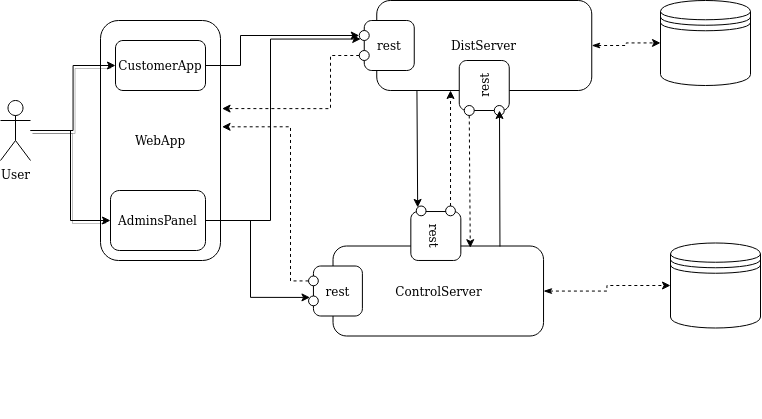

The diagram above was exported from draw.io. Its source (the exported page's mxGraphModel, read from the mxfile embedded in the PNG):
<mxGraphModel dx="1167" dy="646" grid="1" gridSize="10" guides="1" tooltips="1" connect="1" arrows="1" fold="1" page="1" pageScale="1" pageWidth="850" pageHeight="1100" math="0" shadow="0">
  <root>
    <mxCell id="0" />
    <mxCell id="1" parent="0" />
    <mxCell id="QFD_9l2DjeU4k25mGDDw-1" value="User" style="shape=umlActor;verticalLabelPosition=bottom;verticalAlign=top;html=1;outlineConnect=0;" vertex="1" parent="1">
      <mxGeometry x="60" y="210" width="30" height="60" as="geometry" />
    </mxCell>
    <mxCell id="QFD_9l2DjeU4k25mGDDw-2" value="WebApp" style="rounded=1;whiteSpace=wrap;html=1;" vertex="1" parent="1">
      <mxGeometry x="160" y="130" width="120" height="240" as="geometry" />
    </mxCell>
    <mxCell id="QFD_9l2DjeU4k25mGDDw-50" style="edgeStyle=orthogonalEdgeStyle;rounded=0;orthogonalLoop=1;jettySize=auto;html=1;entryX=0;entryY=0.5;entryDx=0;entryDy=0;shadow=0;elbow=vertical;" edge="1" parent="1" source="QFD_9l2DjeU4k25mGDDw-3" target="QFD_9l2DjeU4k25mGDDw-25">
      <mxGeometry relative="1" as="geometry">
        <Array as="points">
          <mxPoint x="300" y="175" />
          <mxPoint x="300" y="145" />
        </Array>
      </mxGeometry>
    </mxCell>
    <mxCell id="QFD_9l2DjeU4k25mGDDw-3" value="CustomerApp" style="rounded=1;whiteSpace=wrap;html=1;" vertex="1" parent="1">
      <mxGeometry x="175" y="150" width="90" height="50" as="geometry" />
    </mxCell>
    <mxCell id="QFD_9l2DjeU4k25mGDDw-54" style="edgeStyle=orthogonalEdgeStyle;rounded=0;orthogonalLoop=1;jettySize=auto;html=1;entryX=0;entryY=1;entryDx=0;entryDy=0;shadow=0;elbow=vertical;" edge="1" parent="1" source="QFD_9l2DjeU4k25mGDDw-4" target="QFD_9l2DjeU4k25mGDDw-25">
      <mxGeometry relative="1" as="geometry">
        <Array as="points">
          <mxPoint x="330" y="330" />
          <mxPoint x="330" y="148" />
        </Array>
      </mxGeometry>
    </mxCell>
    <mxCell id="QFD_9l2DjeU4k25mGDDw-55" style="edgeStyle=orthogonalEdgeStyle;rounded=0;orthogonalLoop=1;jettySize=auto;html=1;entryX=0;entryY=0;entryDx=0;entryDy=0;shadow=0;elbow=vertical;" edge="1" parent="1" source="QFD_9l2DjeU4k25mGDDw-4" target="QFD_9l2DjeU4k25mGDDw-36">
      <mxGeometry relative="1" as="geometry">
        <Array as="points">
          <mxPoint x="310" y="330" />
          <mxPoint x="310" y="407" />
        </Array>
      </mxGeometry>
    </mxCell>
    <mxCell id="QFD_9l2DjeU4k25mGDDw-4" value="AdminsPanel" style="rounded=1;whiteSpace=wrap;html=1;" vertex="1" parent="1">
      <mxGeometry x="170" y="300" width="95" height="60" as="geometry" />
    </mxCell>
    <mxCell id="QFD_9l2DjeU4k25mGDDw-6" style="edgeStyle=orthogonalEdgeStyle;rounded=0;orthogonalLoop=1;jettySize=auto;html=1;entryX=0;entryY=0.5;entryDx=0;entryDy=0;shadow=1;" edge="1" parent="1" source="QFD_9l2DjeU4k25mGDDw-1" target="QFD_9l2DjeU4k25mGDDw-3">
      <mxGeometry relative="1" as="geometry" />
    </mxCell>
    <mxCell id="QFD_9l2DjeU4k25mGDDw-7" style="edgeStyle=orthogonalEdgeStyle;rounded=0;orthogonalLoop=1;jettySize=auto;html=1;entryX=0;entryY=0.5;entryDx=0;entryDy=0;shadow=1;" edge="1" parent="1" source="QFD_9l2DjeU4k25mGDDw-1" target="QFD_9l2DjeU4k25mGDDw-4">
      <mxGeometry relative="1" as="geometry" />
    </mxCell>
    <mxCell id="QFD_9l2DjeU4k25mGDDw-40" value="" style="group;rotation=90;" vertex="1" connectable="0" parent="1">
      <mxGeometry x="370" y="352.5" width="235" height="115" as="geometry" />
    </mxCell>
    <mxCell id="QFD_9l2DjeU4k25mGDDw-43" value="" style="group" vertex="1" connectable="0" parent="QFD_9l2DjeU4k25mGDDw-40">
      <mxGeometry x="-1.9583333333333333" y="-37" width="235" height="130" as="geometry" />
    </mxCell>
    <mxCell id="QFD_9l2DjeU4k25mGDDw-33" value="ControlServer" style="rounded=1;whiteSpace=wrap;html=1;" vertex="1" parent="QFD_9l2DjeU4k25mGDDw-43">
      <mxGeometry x="24.479166666666664" y="40" width="210.52083333333331" height="90" as="geometry" />
    </mxCell>
    <mxCell id="QFD_9l2DjeU4k25mGDDw-34" value="rest" style="rounded=1;whiteSpace=wrap;html=1;" vertex="1" parent="QFD_9l2DjeU4k25mGDDw-43">
      <mxGeometry x="4.895833333333333" y="60" width="48.95833333333333" height="50" as="geometry" />
    </mxCell>
    <mxCell id="QFD_9l2DjeU4k25mGDDw-35" value="" style="ellipse;whiteSpace=wrap;html=1;aspect=fixed;" vertex="1" parent="QFD_9l2DjeU4k25mGDDw-43">
      <mxGeometry y="70" width="9.791666666666666" height="9.791666666666666" as="geometry" />
    </mxCell>
    <mxCell id="QFD_9l2DjeU4k25mGDDw-36" value="" style="ellipse;whiteSpace=wrap;html=1;aspect=fixed;" vertex="1" parent="QFD_9l2DjeU4k25mGDDw-43">
      <mxGeometry y="90" width="9.791666666666666" height="9.791666666666666" as="geometry" />
    </mxCell>
    <mxCell id="QFD_9l2DjeU4k25mGDDw-42" value="" style="group;rotation=-180;" vertex="1" connectable="0" parent="QFD_9l2DjeU4k25mGDDw-43">
      <mxGeometry x="102.8125" width="48.95833333333333" height="55" as="geometry" />
    </mxCell>
    <mxCell id="QFD_9l2DjeU4k25mGDDw-37" value="rest" style="rounded=1;whiteSpace=wrap;html=1;rotation=-270;" vertex="1" parent="QFD_9l2DjeU4k25mGDDw-42">
      <mxGeometry y="5" width="48.95833333333333" height="50" as="geometry" />
    </mxCell>
    <mxCell id="QFD_9l2DjeU4k25mGDDw-38" value="" style="ellipse;whiteSpace=wrap;html=1;aspect=fixed;rotation=-180;" vertex="1" parent="QFD_9l2DjeU4k25mGDDw-42">
      <mxGeometry x="34.27083333333333" width="9.791666666666664" height="9.791666666666664" as="geometry" />
    </mxCell>
    <mxCell id="QFD_9l2DjeU4k25mGDDw-39" value="" style="ellipse;whiteSpace=wrap;html=1;aspect=fixed;rotation=-180;" vertex="1" parent="QFD_9l2DjeU4k25mGDDw-42">
      <mxGeometry x="4.895833333333332" width="9.791666666666664" height="9.791666666666664" as="geometry" />
    </mxCell>
    <mxCell id="QFD_9l2DjeU4k25mGDDw-44" value="" style="group" vertex="1" connectable="0" parent="1">
      <mxGeometry x="418.75" y="110" width="232.5" height="115" as="geometry" />
    </mxCell>
    <mxCell id="QFD_9l2DjeU4k25mGDDw-20" value="DistServer" style="rounded=1;whiteSpace=wrap;html=1;" vertex="1" parent="QFD_9l2DjeU4k25mGDDw-44">
      <mxGeometry x="17.5" width="215" height="90" as="geometry" />
    </mxCell>
    <mxCell id="QFD_9l2DjeU4k25mGDDw-22" value="rest" style="rounded=1;whiteSpace=wrap;html=1;" vertex="1" parent="QFD_9l2DjeU4k25mGDDw-44">
      <mxGeometry x="5" y="20" width="50" height="50" as="geometry" />
    </mxCell>
    <mxCell id="QFD_9l2DjeU4k25mGDDw-25" value="" style="ellipse;whiteSpace=wrap;html=1;aspect=fixed;" vertex="1" parent="QFD_9l2DjeU4k25mGDDw-44">
      <mxGeometry y="30" width="10" height="10" as="geometry" />
    </mxCell>
    <mxCell id="QFD_9l2DjeU4k25mGDDw-26" value="" style="ellipse;whiteSpace=wrap;html=1;aspect=fixed;" vertex="1" parent="QFD_9l2DjeU4k25mGDDw-44">
      <mxGeometry y="50" width="10" height="10" as="geometry" />
    </mxCell>
    <mxCell id="QFD_9l2DjeU4k25mGDDw-28" value="rest" style="rounded=1;whiteSpace=wrap;html=1;rotation=-90;" vertex="1" parent="QFD_9l2DjeU4k25mGDDw-44">
      <mxGeometry x="100" y="60" width="50" height="50" as="geometry" />
    </mxCell>
    <mxCell id="QFD_9l2DjeU4k25mGDDw-29" value="" style="ellipse;whiteSpace=wrap;html=1;aspect=fixed;" vertex="1" parent="QFD_9l2DjeU4k25mGDDw-44">
      <mxGeometry x="105" y="105" width="10" height="10" as="geometry" />
    </mxCell>
    <mxCell id="QFD_9l2DjeU4k25mGDDw-30" value="" style="ellipse;whiteSpace=wrap;html=1;aspect=fixed;" vertex="1" parent="QFD_9l2DjeU4k25mGDDw-44">
      <mxGeometry x="135" y="105" width="10" height="10" as="geometry" />
    </mxCell>
    <mxCell id="QFD_9l2DjeU4k25mGDDw-46" style="edgeStyle=none;rounded=0;orthogonalLoop=1;jettySize=auto;html=1;shadow=0;elbow=vertical;exitX=0.793;exitY=0.006;exitDx=0;exitDy=0;exitPerimeter=0;" edge="1" parent="1" source="QFD_9l2DjeU4k25mGDDw-33">
      <mxGeometry relative="1" as="geometry">
        <mxPoint x="559" y="220" as="targetPoint" />
      </mxGeometry>
    </mxCell>
    <mxCell id="QFD_9l2DjeU4k25mGDDw-47" style="edgeStyle=none;rounded=0;orthogonalLoop=1;jettySize=auto;html=1;entryX=0.652;entryY=0.019;entryDx=0;entryDy=0;entryPerimeter=0;shadow=0;elbow=vertical;dashed=1;" edge="1" parent="1" source="QFD_9l2DjeU4k25mGDDw-29" target="QFD_9l2DjeU4k25mGDDw-33">
      <mxGeometry relative="1" as="geometry" />
    </mxCell>
    <mxCell id="QFD_9l2DjeU4k25mGDDw-48" style="edgeStyle=none;rounded=0;orthogonalLoop=1;jettySize=auto;html=1;shadow=0;dashed=1;elbow=vertical;" edge="1" parent="1" source="QFD_9l2DjeU4k25mGDDw-38">
      <mxGeometry relative="1" as="geometry">
        <mxPoint x="510.02083333333326" y="200" as="targetPoint" />
      </mxGeometry>
    </mxCell>
    <mxCell id="QFD_9l2DjeU4k25mGDDw-49" style="edgeStyle=none;rounded=0;orthogonalLoop=1;jettySize=auto;html=1;entryX=1;entryY=1;entryDx=0;entryDy=0;shadow=0;elbow=vertical;exitX=0.187;exitY=1.006;exitDx=0;exitDy=0;exitPerimeter=0;" edge="1" parent="1" source="QFD_9l2DjeU4k25mGDDw-20" target="QFD_9l2DjeU4k25mGDDw-39">
      <mxGeometry relative="1" as="geometry" />
    </mxCell>
    <mxCell id="QFD_9l2DjeU4k25mGDDw-51" value="" style="shape=datastore;whiteSpace=wrap;html=1;" vertex="1" parent="1">
      <mxGeometry x="720" y="110" width="90" height="85" as="geometry" />
    </mxCell>
    <mxCell id="QFD_9l2DjeU4k25mGDDw-52" value="" style="shape=datastore;whiteSpace=wrap;html=1;" vertex="1" parent="1">
      <mxGeometry x="730" y="352.5" width="90" height="85" as="geometry" />
    </mxCell>
    <mxCell id="QFD_9l2DjeU4k25mGDDw-53" style="edgeStyle=orthogonalEdgeStyle;rounded=0;orthogonalLoop=1;jettySize=auto;html=1;shadow=0;elbow=vertical;dashed=1;entryX=1.013;entryY=0.367;entryDx=0;entryDy=0;entryPerimeter=0;" edge="1" parent="1" source="QFD_9l2DjeU4k25mGDDw-26" target="QFD_9l2DjeU4k25mGDDw-2">
      <mxGeometry relative="1" as="geometry">
        <Array as="points">
          <mxPoint x="390" y="165" />
          <mxPoint x="390" y="218" />
        </Array>
      </mxGeometry>
    </mxCell>
    <mxCell id="QFD_9l2DjeU4k25mGDDw-56" style="edgeStyle=orthogonalEdgeStyle;rounded=0;orthogonalLoop=1;jettySize=auto;html=1;entryX=1.013;entryY=0.443;entryDx=0;entryDy=0;entryPerimeter=0;shadow=0;elbow=vertical;dashed=1;" edge="1" parent="1" source="QFD_9l2DjeU4k25mGDDw-35" target="QFD_9l2DjeU4k25mGDDw-2">
      <mxGeometry relative="1" as="geometry">
        <Array as="points">
          <mxPoint x="350" y="390" />
          <mxPoint x="350" y="236" />
        </Array>
      </mxGeometry>
    </mxCell>
    <mxCell id="QFD_9l2DjeU4k25mGDDw-57" style="edgeStyle=orthogonalEdgeStyle;rounded=0;orthogonalLoop=1;jettySize=auto;html=1;shadow=0;dashed=1;elbow=vertical;startArrow=classicThin;startFill=1;" edge="1" parent="1" source="QFD_9l2DjeU4k25mGDDw-20" target="QFD_9l2DjeU4k25mGDDw-51">
      <mxGeometry relative="1" as="geometry" />
    </mxCell>
    <mxCell id="QFD_9l2DjeU4k25mGDDw-58" style="edgeStyle=orthogonalEdgeStyle;rounded=0;orthogonalLoop=1;jettySize=auto;html=1;shadow=0;dashed=1;startArrow=classicThin;startFill=1;elbow=vertical;" edge="1" parent="1" source="QFD_9l2DjeU4k25mGDDw-33" target="QFD_9l2DjeU4k25mGDDw-52">
      <mxGeometry relative="1" as="geometry" />
    </mxCell>
  </root>
</mxGraphModel>